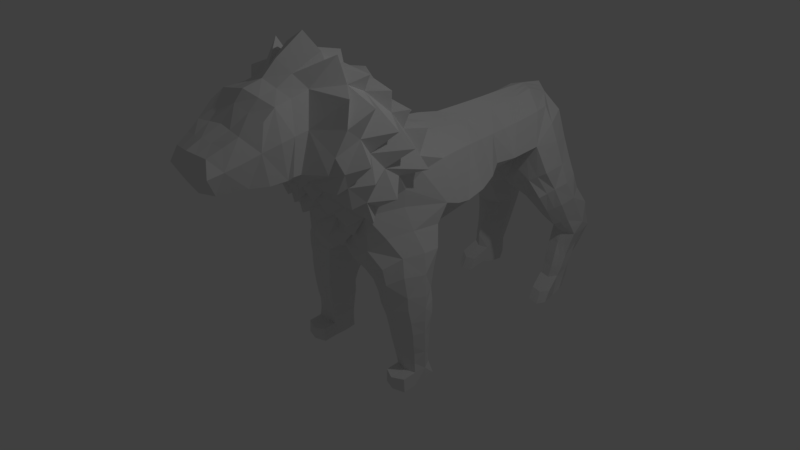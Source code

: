 # Source: lion.blend  (saved by Blender 2.79.0; exported with 4.5.12 LTS)
import bpy
from mathutils import Matrix  # noqa: F401  (used for matrix-valued properties, if any)

bpy.ops.wm.read_factory_settings(use_empty=True)
scene = bpy.context.scene
scene.name = 'Scene'

# ---- collections
col_collection_1 = bpy.data.collections.new('Collection 1'); scene.collection.children.link(col_collection_1)

# ---- materials (node trees are filled in below, after node groups)
mat_x = bpy.data.materials.new('マテリアル')
mat_x.alpha_threshold = 0.0
mat_x.use_transparent_shadow = False
mat_x.roughness = 0.5

# ---- material node trees

# ---- world
world_world = bpy.data.worlds.new('World'); scene.world = world_world
world_world.color = (0.05088, 0.05088, 0.05088)
world_world.use_sun_shadow = False
world_world.sun_shadow_jitter_overblur = 0.0
world_world.cycles.sampling_method = 'MANUAL'

# ---- cameras
cam_camera = bpy.data.cameras.new('Camera')
cam_camera.clip_end = 100.0
cam_camera.lens = 35.0
cam_camera.sensor_width = 32.0
cam_camera.sensor_height = 18.0
cam_camera.ortho_scale = 7.314
cam_camera.dof.focus_distance = 0.0
cam_camera.dof.aperture_fstop = 128.0

# ---- lights
light_lamp = bpy.data.lights.new('Lamp', 'POINT')
light_lamp.transmission_factor = 0.0
light_lamp.cutoff_distance = 30.0
light_lamp.energy = 100.0
light_lamp.shadow_buffer_clip_start = 1.001
light_lamp.shadow_soft_size = 0.1
light_lamp.shadow_maximum_resolution = 0.006
light_lamp.use_absolute_resolution = True

# ---- meshes
me_001 = bpy.data.meshes.new('立方体.001')
me_001.from_pydata([(0.7951, 0.07719, -1.491), (0.0, 0.4078, 1.753), (0.0, -0.733, 0.6961), (0.4078, 0.5689, 0.5062), (0.0, -1.013, 1.074), (0.7047, 0.5907, 1.368), (0.0, -2.427, 1.868), (0.2754, 0.7475, 0.3317), (0.7364, -0.06429, 1.166), (0.0, 0.1546, 1.901), (0.6969, 3.366, -1.163), (0.8449, 3.164, -1.075), (0.7245, 2.963, -1.03), (0.4938, 3.179, -1.1), (0.7168, 3.561, -0.7322), (0.8677, 3.309, -0.6895), (0.7144, 3.085, -0.6706), (0.4697, 3.321, -0.7033), (0.3729, 5.96e-08, -0.1157), (0.7276, -0.3729, -0.01676), (0.9911, 0.04154, 0.08215), (0.727, 0.3677, -0.01622), (0.4834, 0.002979, -0.4148), (0.7633, -0.2879, -0.4006), (1.031, 0.007994, -0.3698), (0.7624, 0.2879, -0.3896), (0.0, -1.474, 1.643), (0.0, -1.45, 2.632), (0.5105, -1.435, 2.112), (0.5196, 3.36, 0.5535), (0.766, 2.955, 0.6334), (0.4749, 2.593, 0.4066), (0.1541, 3.059, 0.2838), (0.0, 3.549, 1.179), (0.5506, 2.929, 1.193), (0.2258, 2.592, 0.7192), (0.1706, 1.49e-08, 0.1697), (0.5065, -0.4666, 0.4027), (0.8189, -6.27e-05, 0.6302), (0.5245, 0.4279, 0.407), (0.0, 2.937, 1.659), (0.4344, 2.736, 1.389), (0.0, 2.333, 1.657), (0.4196, 2.315, 1.323), (0.2279, 2.368, 0.6976), (0.5908, 0.01651, -0.7316), (0.7788, -0.2139, -0.7432), (1.018, 0.01569, -0.7198), (0.7804, 0.2516, -0.7139), (0.6079, 0.0504, -1.04), (0.7834, -0.1547, -1.056), (0.9953, 0.04476, -1.036), (0.7864, 0.2514, -1.022), (0.6081, 0.06681, -1.309), (0.7929, -0.1188, -1.322), (0.9787, 0.06641, -1.303), (0.7917, 0.2515, -1.29), (0.0, -1.26, 1.457), (0.7961, -1.142, 1.874), (0.6979, 3.573, -0.2556), (0.9545, 3.318, -0.3149), (0.7091, 3.048, -0.4142), (0.4177, 3.318, -0.3413), (0.675, 3.418, 0.1676), (0.9175, 3.09, 0.1289), (0.6831, 2.796, -0.06812), (0.3348, 3.144, -0.02796), (0.0, -1.746, 1.595), (0.0, -1.813, 2.443), (0.4682, -1.834, 2.02), (0.0, -2.151, 1.592), (0.0, -2.239, 2.167), (0.3876, -2.244, 1.901), (0.0, 1.794, 1.644), (0.428, 1.82, 1.287), (0.2424, 1.864, 0.6371), (0.0, 1.205, 1.641), (0.5642, 1.238, 1.339), (0.3645, 1.279, 0.4198), (0.872, 0.7159, 0.7877), (0.6977, 2.939, -1.204), (0.7612, 0.1837, 1.334), (0.6171, 0.9328, 1.349), (0.3259, 0.4202, 1.668), (0.0, 0.8592, 1.706), (0.8274, 3.125, -1.235), (0.0, -0.8915, 0.9115), (0.7056, 3.302, -1.348), (0.5051, 3.112, -1.285), (0.3998, 0.8985, 0.3426), (0.4329, 0.676, 0.4547), (0.0, -2.337, 1.582), (0.8045, 0.09029, 1.564), (0.0, 0.7316, 0.1135), (0.0, -2.426, 2.081), (0.3513, -2.429, 1.859), (0.7256, -0.06481, 0.9348), (0.3875, 0.4635, 0.5546), (0.0, 0.0002359, 0.3057), (0.3026, -0.4998, 0.6061), (0.0, -0.4174, 0.3393), (0.5674, -0.542, 0.9112), (0.7942, 0.2516, -1.476), (0.9701, 0.07773, -1.487), (0.796, -0.09722, -1.506), (0.6204, 0.07701, -1.494), (0.4977, -0.7936, 1.1), (0.0, -1.092, 1.236), (0.5393, 3.349, -1.153), (0.6941, 3.438, -0.983), (0.7878, 3.276, -1.1), (0.8576, 3.232, -0.9075), (0.841, 3.052, -1.022), (0.7197, 3.023, -0.8381), (0.5428, 3.021, -1.038), (0.4826, 3.245, -0.9157), (0.5131, 3.516, -0.7157), (0.7092, 3.65, -0.468), (0.8432, 3.468, -0.6833), (0.9271, 3.402, -0.4686), (0.888, 3.134, -0.6682), (0.7148, 3.143, -0.5031), (0.5286, 3.141, -0.6883), (0.4568, 3.398, -0.491), (0.3729, 0.3724, -0.1157), (0.4252, 8.402e-07, -0.2646), (0.426, -0.3073, -0.07488), (0.3205, 2.98e-08, 0.03319), (0.7477, -0.3239, -0.2342), (0.8959, -0.2292, 0.0957), (0.6976, -0.402, 0.2), (1.025, 0.02085, -0.2005), (0.9364, 0.2347, 0.104), (0.9437, 0.07026, 0.3516), (0.7477, 0.3239, -0.2342), (0.7047, 0.3777, 0.206), (0.4754, 0.2878, -0.412), (0.563, 0.004436, -0.5615), (0.5087, -0.2566, -0.4058), (0.7783, -0.2509, -0.567), (0.9393, -0.1977, -0.3613), (1.028, 0.0007306, -0.5415), (0.9517, 0.2021, -0.3539), (0.7772, 0.2518, -0.5451), (0.4868, -1.469, 1.654), (0.0, -1.52, 1.609), (0.0, -1.429, 1.677), (0.0, -1.697, 2.575), (0.42, -1.394, 2.495), (0.0, -1.259, 2.809), (0.5138, -1.61, 2.085), (0.5086, -1.254, 2.14), (0.1924, 3.451, 0.3701), (0.3765, 3.367, 0.723), (0.6949, 3.204, 0.6583), (0.6703, 3.37, 0.3846), (0.6553, 2.929, 0.9554), (0.7402, 2.639, 0.5755), (0.86, 2.971, 0.371), (0.2829, 2.572, 0.5318), (0.1224, 2.653, 0.2042), (0.6532, 2.636, 0.1726), (0.0, 3.068, 0.432), (0.291, 3.05, 0.1357), (0.0, 3.408, 0.6238), (0.0, 3.28, 1.609), (0.4173, 3.249, 1.291), (0.4136, 2.937, 1.408), (0.5909, 2.57, 0.9497), (0.0, 2.611, 0.4899), (0.1706, 0.4337, 0.1659), (0.175, -0.4207, 0.1791), (0.7084, -0.3404, 0.5944), (0.8498, 0.3812, 0.6097), (0.0, 2.612, 1.663), (0.1643, 2.861, 1.62), (0.4265, 2.534, 1.351), (0.0, 2.069, 1.649), (0.1702, 2.303, 1.556), (0.3997, 2.096, 1.288), (0.5818, 2.35, 0.927), (0.2301, 2.144, 0.6761), (0.0, 2.386, 0.4683), (0.5645, 0.2338, -0.7205), (0.6087, 0.03666, -0.9003), (0.5787, -0.1881, -0.7429), (0.7788, -0.1746, -0.9185), (0.9639, -0.1437, -0.7237), (1.006, 0.0315, -0.8977), (0.9457, 0.1797, -0.705), (0.7837, 0.2513, -0.8828), (0.5931, 0.2364, -1.025), (0.5949, 0.05517, -1.182), (0.6166, -0.1395, -1.054), (0.7888, -0.1387, -1.195), (0.9393, -0.09195, -1.038), (0.9862, 0.05651, -1.175), (0.9236, 0.181, -1.013), (0.7892, 0.2515, -1.161), (0.6234, 0.233, -1.29), (0.64, -0.09312, -1.311), (0.9563, -0.09397, -1.31), (0.9117, 0.1871, -1.275), (0.4157, -1.199, 1.512), (0.4327, 3.569, -0.2604), (0.6781, 3.478, -0.04453), (0.8834, 3.493, -0.2627), (0.9399, 3.233, -0.1597), (0.9121, 3.106, -0.356), (0.7041, 2.954, -0.3253), (0.4843, 3.09, -0.3641), (0.3786, 3.238, -0.1916), (0.3575, 3.46, 0.1048), (0.8283, 3.272, 0.2081), (0.8629, 2.89, 0.05346), (0.4036, 2.862, -0.08945), (0.4383, -1.741, 1.615), (0.0, -1.971, 1.586), (0.0, -1.991, 2.26), (0.4874, -1.798, 2.356), (0.4238, -2.056, 1.948), (0.3284, -2.133, 1.629), (0.3229, -2.203, 2.134), (0.0, 1.502, 1.642), (0.1943, 1.801, 1.511), (0.4737, 1.546, 1.299), (0.533, 1.818, 0.9047), (0.2829, 1.597, 0.5616), (0.0, 1.882, 0.3953), (0.262, 1.208, 1.524), (0.7953, 1.25, 0.7854), (0.0, 1.317, 0.1086), (0.857, 0.5286, 0.847), (0.2883, -2.308, 1.63), (0.2745, -2.371, 2.051), (0.2947, 0.8597, 1.564), (0.8342, 0.9427, 0.7426), (0.0, 0.8936, 0.0963), (0.4513, -1.515, 1.617), (0.4683, -1.637, 2.468), (0.4869, -1.366, 1.656), (0.419, -1.159, 2.546), (0.5051, 3.308, -1.354), (0.794, 3.238, -1.245), (0.8133, 3.008, -1.164), (0.5406, 2.964, -1.191), (0.4963, 3.601, -0.4675), (0.8783, 3.569, -0.4625), (0.9309, 3.167, -0.4785), (0.5361, 3.191, -0.4683), (0.3152, 3.424, 0.2587), (0.8137, 3.185, 0.4345), (0.7967, 2.786, 0.3084), (0.3378, 2.729, 0.08483), (0.3922, -1.003, 1.315), (0.6255, 0.2444, -1.476), (0.6312, -0.0888, -1.503), (0.9676, -0.09334, -1.501), (0.9532, 0.2354, -1.466), (0.5259, 0.2513, -0.5593), (0.5625, -0.2212, -0.5678), (0.9614, -0.1703, -0.5413), (0.967, 0.1876, -0.5249), (0.3205, 0.4208, 0.03319), (0.3544, -0.3736, 0.0652), (0.8433, -0.2033, 0.3322), (0.9502, 0.2836, 0.3491), (0.171, 3.202, 1.512), (0.1714, 2.066, 1.533), (0.5786, 2.125, 0.907), (0.0, 2.162, 0.4467), (0.5284, 3.421, -0.9747), (0.781, 3.348, -0.9371), (0.859, 3.096, -0.8513), (0.5312, 3.076, -0.8507), (0.4252, 0.3239, -0.2646), (0.4735, -0.2732, -0.2346), (0.9291, -0.2039, -0.18), (0.9227, 0.204, -0.1751), (0.0, 3.48, 0.4758), (0.5762, 3.221, 0.9123), (0.0, 2.641, 0.2701), (0.1746, 2.554, 1.574), (0.5731, 0.2413, -0.886), (0.5983, -0.1626, -0.9172), (0.9514, -0.1196, -0.9028), (0.9318, 0.1776, -0.875), (0.6109, 0.2327, -1.164), (0.6313, -0.1136, -1.19), (0.9408, -0.08689, -1.178), (0.914, 0.1822, -1.153), (0.39, 3.503, -0.04456), (0.8925, 3.426, -0.05042), (0.8831, 3.049, -0.2342), (0.4536, 3.006, -0.27), (0.3712, -1.961, 1.631), (0.3775, -2.033, 2.229), (0.2262, 1.519, 1.503), (0.684, 1.561, 0.8403), (0.0, 1.621, 0.2773), (0.0, 0.4771, 0.2104), (0.7944, -0.03813, 2.152), (0.8089, 0.2244, 1.876), (0.5401, -0.858, 2.88), (0.8259, -0.4629, 1.572), (0.7721, -0.6292, 1.781), (0.8088, -0.7234, 1.228), (0.8186, -0.2431, 1.417), (0.0, 0.3088, 2.064), (0.0, -0.8274, 2.857), (0.6767, -0.6127, 2.462), (0.8157, -0.8035, 2.003), (0.8671, -1.023, 2.174), (0.7879, -1.01, 1.641), (0.7398, -0.9331, 1.444), (0.7714, -1.22, 1.686), (0.6949, -0.8654, 2.592), (0.6761, -0.4718, 1.04), (0.9542, -0.7026, 2.359), (0.7307, -0.09348, 1.923), (0.3262, -1.098, 1.2), (0.0, -0.2737, 2.155), (0.163, 0.414, 1.711), (0.2837, -0.7167, 0.9113), (0.8753, -0.9895, 2.504), (0.7278, -0.2737, 2.155), (0.3528, -1.294, 1.428), (0.0, 0.1897, 2.215), (0.0, -0.003071, 2.475), (0.0, -0.09348, 1.923), (0.0, -0.3684, 2.746), (0.7646, -0.2943, 2.419), (0.2489, -0.9032, 1.087), (0.7614, -0.605, 2.662), (0.0, -0.6185, 2.462), (0.1757, -2.428, 1.863), (0.7423, 3.321, -1.132), (0.7827, 3.008, -1.026), (0.78, 3.514, -0.7078), (0.8012, 3.109, -0.6694), (0.2434, -1.472, 1.648), (0.21, -1.422, 2.563), (0.6072, 3.282, 0.6059), (0.6075, 2.616, 0.491), (0.2086, 3.399, 1.235), (0.08216, 2.899, 1.64), (0.08511, 2.318, 1.606), (0.4369, 2.571, 0.7408), (0.2078, -1.23, 1.484), (0.7907, 3.533, -0.2591), (0.8106, 3.077, -0.3851), (0.7517, 3.345, 0.1879), (0.773, 2.843, -0.007327), (0.2192, -1.743, 1.605), (0.2437, -1.806, 2.399), (0.1642, -2.142, 1.611), (0.1614, -2.221, 2.151), (0.09714, 1.798, 1.578), (0.131, 1.207, 1.582), (0.7555, 2.973, -1.184), (0.1474, 0.8595, 1.635), (0.7498, 3.27, -1.297), (0.1513, -0.6164, 0.6511), (0.1442, -2.323, 1.606), (0.1373, -2.399, 2.066), (0.1961, -1.048, 1.276), (0.7376, 3.393, -0.9601), (0.7893, 3.06, -0.8447), (0.7937, 3.61, -0.4653), (0.8228, 3.155, -0.4908), (0.2257, -1.517, 1.613), (0.2435, -1.397, 1.666), (0.2342, -1.667, 2.521), (0.2095, -1.209, 2.677), (0.4763, 3.294, 0.8177), (0.742, 3.277, 0.4095), (0.7249, 2.711, 0.2405), (0.08551, 3.241, 1.56), (0.08728, 2.583, 1.618), (0.08569, 2.067, 1.591), (0.7853, 3.452, -0.04748), (0.7936, 3.001, -0.2798), (0.1856, -1.966, 1.608), (0.1887, -2.012, 2.245), (0.1131, 1.51, 1.573), (0.4022, 0.1225, 1.774), (0.3475, -0.8464, 2.724), (0.3972, -0.00527, 2.19), (0.4044, 0.08744, 1.94), (0.3639, -0.2737, 2.155), (0.3807, -0.6467, 2.724), (0.3384, -0.6156, 2.462), (0.3823, -0.2247, 2.464), (0.3654, -0.09348, 1.923), (0.0, -0.8923, 3.049), (0.2996, -0.8819, 2.873), (0.9677, -0.3784, 2.02), (0.3763, -0.9388, 1.008), (0.4478, -0.7208, 0.7923), (1.032, -0.1921, 1.791), (0.9537, 0.108, 1.434), (0.9437, -0.7655, 1.704), (0.9132, -0.6835, 1.468), (0.9296, -0.3708, 1.197), (0.3766, -0.5712, 0.6039), (0.7169, -0.8636, 1.155), (0.6798, -1.045, 1.377), (0.7947, -0.6113, 0.9297), (0.1508, -0.7845, 0.5706), (0.1272, -0.5438, 0.368), (0.1366, -0.9153, 0.8413), (0.1143, -1.043, 1.025), (0.09854, -1.138, 1.166), (0.09292, -1.27, 1.403), (0.5834, 0.4058, 1.698), (0.9544, -0.2868, -1.325), (0.7941, -0.3353, -1.521), (0.791, -0.3568, -1.337), (0.1699, 0.5815, 1.848), (0.6294, -0.2816, -1.518), (0.9658, -0.2862, -1.516), (0.6381, -0.2859, -1.326), (0.7246, 3.054, -1.467), (0.7107, 3.252, -1.473), (0.7786, 3.053, -1.439), (0.8325, 3.052, -1.412), (0.7028, 2.864, -1.525), (0.5102, 3.053, -1.463), (0.7606, 2.892, -1.497), (0.5457, 2.885, -1.413), (0.7991, 3.163, -1.391), (0.8184, 2.92, -1.468), (0.5102, 3.26, -1.477), (0.7549, 3.208, -1.432), (0.7476, 2.702, -1.348), (0.7527, 2.627, -1.523), (0.5955, 2.648, -1.503), (0.5904, 2.727, -1.335), (0.8054, 2.736, -1.328), (0.8632, 2.771, -1.308), (0.8105, 2.655, -1.494), (0.8683, 2.683, -1.466)], [], [(0, 102, 258, 103), (0, 103, 257, 104), (0, 104, 256, 105), (0, 105, 255, 102), (322, 83, 235, 360), (83, 322, 414), (100, 99, 409), (101, 323, 404), (3, 90, 236, 79), (3, 79, 232, 97), (3, 97, 300), (3, 300, 90), (365, 332, 397), (323, 101, 398), (5, 79, 236, 82), (5, 82, 235, 83), (5, 83, 92, 81), (5, 81, 232, 79), (335, 95, 234, 364), (335, 363, 233, 95), (243, 85, 425, 430), (87, 361, 433, 423), (359, 80, 434, 438), (361, 243, 430, 433), (7, 90, 300, 93), (7, 93, 237, 89), (7, 89, 236, 90), (8, 101, 96), (8, 96, 232, 81), (8, 81, 92), (151, 312, 324), (106, 306, 405), (101, 8, 307, 317), (8, 92, 307), (151, 240, 315), (10, 108, 271, 109), (336, 366, 272, 110), (336, 110, 243, 361), (10, 87, 242, 108), (11, 110, 272, 111), (11, 111, 273, 112), (11, 112, 244, 85), (11, 85, 243, 110), (337, 112, 273, 367), (12, 113, 274, 114), (12, 114, 245, 80), (337, 359, 244, 112), (13, 114, 274, 115), (13, 115, 271, 108), (13, 108, 242, 88), (13, 88, 245, 114), (14, 116, 246, 117), (338, 368, 247, 118), (338, 118, 272, 366), (14, 109, 271, 116), (15, 118, 247, 119), (15, 119, 248, 120), (15, 120, 273, 111), (15, 111, 272, 118), (339, 120, 248, 369), (16, 121, 249, 122), (16, 122, 274, 113), (339, 367, 273, 120), (17, 122, 249, 123), (17, 123, 246, 116), (17, 116, 271, 115), (17, 115, 274, 122), (18, 124, 275, 125), (18, 125, 276, 126), (18, 126, 264, 127), (18, 127, 263, 124), (19, 126, 276, 128), (19, 128, 277, 129), (19, 129, 265, 130), (19, 130, 264, 126), (20, 129, 277, 131), (20, 131, 278, 132), (20, 132, 266, 133), (20, 133, 265, 129), (21, 132, 278, 134), (21, 134, 275, 124), (21, 124, 263, 135), (21, 135, 266, 132), (22, 136, 259, 137), (22, 137, 260, 138), (22, 138, 276, 125), (22, 125, 275, 136), (23, 138, 260, 139), (23, 139, 261, 140), (23, 140, 277, 128), (23, 128, 276, 138), (24, 140, 261, 141), (24, 141, 262, 142), (24, 142, 278, 131), (24, 131, 277, 140), (25, 142, 262, 143), (25, 143, 259, 136), (25, 136, 275, 134), (25, 134, 278, 142), (340, 144, 238, 370), (340, 371, 240, 144), (341, 372, 239, 148), (341, 148, 241, 373), (28, 148, 239, 150), (28, 150, 238, 144), (28, 144, 240, 151), (28, 151, 241, 148), (29, 152, 279, 153), (342, 374, 280, 154), (342, 154, 251, 375), (29, 155, 250, 152), (30, 154, 280, 156), (30, 156, 168, 157), (30, 157, 252, 158), (30, 158, 251, 154), (343, 157, 168, 347), (31, 159, 281, 160), (31, 160, 253, 161), (343, 376, 252, 157), (32, 160, 281, 162), (32, 162, 279, 152), (32, 152, 250, 163), (32, 163, 253, 160), (344, 377, 267, 166), (344, 166, 280, 374), (33, 153, 279, 164), (34, 166, 267, 167), (34, 167, 168), (34, 168, 156), (34, 156, 280, 166), (35, 169, 281, 159), (35, 159, 347, 168), (36, 170, 263, 127), (36, 127, 264, 171), (36, 171, 100, 98), (36, 98, 300, 170), (37, 171, 264, 130), (37, 130, 265, 172), (37, 172, 101, 99), (37, 99, 100, 171), (38, 172, 265, 133), (38, 133, 266, 173), (38, 173, 232, 96), (38, 96, 101, 172), (39, 173, 266, 135), (39, 135, 263, 170), (39, 170, 300, 97), (39, 97, 232, 173), (345, 378, 282, 175), (345, 175, 267, 377), (41, 175, 282, 176), (41, 176, 168), (41, 168, 167), (41, 167, 267, 175), (346, 379, 268, 178), (346, 178, 282, 378), (43, 178, 268, 179), (43, 179, 269, 180), (43, 180, 168, 176), (43, 176, 282, 178), (44, 180, 269, 181), (44, 181, 270, 182), (44, 182, 169, 35), (44, 35, 168, 180), (45, 183, 283, 184), (45, 184, 284, 185), (45, 185, 260, 137), (45, 137, 259, 183), (46, 185, 284, 186), (46, 186, 285, 187), (46, 187, 261, 139), (46, 139, 260, 185), (47, 187, 285, 188), (47, 188, 286, 189), (47, 189, 262, 141), (47, 141, 261, 187), (48, 189, 286, 190), (48, 190, 283, 183), (48, 183, 259, 143), (48, 143, 262, 189), (49, 191, 287, 192), (49, 192, 288, 193), (49, 193, 284, 184), (49, 184, 283, 191), (50, 193, 288, 194), (50, 194, 289, 195), (50, 195, 285, 186), (50, 186, 284, 193), (51, 195, 289, 196), (51, 196, 290, 197), (51, 197, 286, 188), (51, 188, 285, 195), (52, 197, 290, 198), (52, 198, 287, 191), (52, 191, 283, 190), (52, 190, 286, 197), (53, 199, 255, 105), (53, 105, 256, 200), (53, 200, 288, 192), (53, 192, 287, 199), (200, 256, 419, 421), (257, 201, 415, 420), (54, 201, 289, 194), (54, 194, 288, 200), (55, 201, 257, 103), (55, 103, 258, 202), (55, 202, 290, 196), (55, 196, 289, 201), (56, 202, 258, 102), (56, 102, 255, 199), (56, 199, 287, 198), (56, 198, 290, 202), (348, 203, 326), (203, 348, 320), (386, 373, 303), (314, 313, 406), (58, 151, 315), (58, 313, 311), (306, 106, 407), (59, 204, 291, 205), (349, 380, 292, 206), (349, 206, 247, 368), (59, 117, 246, 204), (60, 206, 292, 207), (60, 207, 293, 208), (60, 208, 248, 119), (60, 119, 247, 206), (350, 208, 293, 381), (61, 209, 294, 210), (61, 210, 249, 121), (350, 369, 248, 208), (62, 210, 294, 211), (62, 211, 291, 204), (62, 204, 246, 123), (62, 123, 249, 210), (63, 212, 250, 155), (351, 375, 251, 213), (351, 213, 292, 380), (63, 205, 291, 212), (64, 213, 251, 158), (64, 158, 252, 214), (64, 214, 293, 207), (64, 207, 292, 213), (352, 214, 252, 376), (65, 161, 253, 215), (65, 215, 294, 209), (352, 381, 293, 214), (66, 215, 253, 163), (66, 163, 250, 212), (66, 212, 291, 211), (66, 211, 294, 215), (353, 216, 295, 382), (353, 370, 238, 216), (354, 383, 296, 219), (354, 219, 239, 372), (69, 219, 296, 220), (69, 220, 295, 216), (69, 216, 238, 150), (69, 150, 239, 219), (355, 221, 233, 363), (355, 382, 295, 221), (356, 364, 234, 222), (356, 222, 296, 383), (72, 222, 234, 95), (72, 95, 233, 221), (72, 221, 295, 220), (72, 220, 296, 222), (357, 384, 297, 224), (357, 224, 268, 379), (74, 224, 297, 225), (74, 225, 298, 226), (74, 226, 269, 179), (74, 179, 268, 224), (75, 226, 298, 227), (75, 227, 299, 228), (75, 228, 270, 181), (75, 181, 269, 226), (358, 360, 235, 229), (358, 229, 297, 384), (77, 229, 235, 82), (77, 82, 236, 230), (77, 230, 298, 225), (77, 225, 297, 229), (78, 230, 236, 89), (78, 89, 237, 231), (78, 231, 299, 227), (78, 227, 298, 230), (203, 58, 315), (305, 304, 399), (304, 305, 402), (307, 304, 403), (304, 307, 400), (240, 203, 315), (312, 311, 318), (310, 316, 318), (311, 313, 401), (311, 305, 396), (151, 58, 312), (58, 311, 312), (313, 58, 203), (325, 319, 301), (385, 9, 308, 388), (310, 325, 331), (316, 310, 333), (312, 316, 324), (241, 151, 324), (308, 329, 393, 388), (390, 333, 310, 391), (391, 310, 331, 392), (386, 316, 333, 390), (319, 92, 302), (389, 392, 331, 325), (389, 325, 301, 387), (393, 387, 301, 319), (388, 393, 319, 302), (329, 327, 387, 393), (321, 389, 387, 327), (321, 328, 392, 389), (309, 386, 390, 330), (334, 391, 392, 328), (330, 390, 391, 334), (316, 241, 324), (92, 385, 388, 302), (76, 358, 384, 223), (76, 84, 360, 358), (73, 357, 379, 177), (73, 223, 384, 357), (71, 356, 383, 218), (71, 94, 364, 356), (70, 217, 382, 355), (70, 355, 363, 91), (68, 354, 372, 147), (68, 218, 383, 354), (67, 145, 370, 353), (67, 353, 382, 217), (65, 209, 381, 352), (65, 352, 376, 161), (63, 351, 380, 205), (63, 155, 375, 351), (61, 121, 369, 350), (61, 350, 381, 209), (59, 349, 368, 117), (59, 205, 380, 349), (373, 386, 395), (348, 57, 412), (57, 348, 413), (42, 346, 378, 174), (42, 177, 379, 346), (40, 345, 377, 165), (40, 174, 378, 345), (33, 344, 374, 153), (33, 165, 377, 344), (31, 161, 376, 343), (31, 343, 347, 159), (29, 342, 375, 155), (29, 153, 374, 342), (27, 341, 373, 149), (27, 147, 372, 341), (26, 146, 371, 340), (26, 340, 370, 145), (16, 113, 367, 339), (16, 339, 369, 121), (14, 338, 366, 109), (14, 117, 368, 338), (12, 80, 359, 337), (12, 337, 367, 113), (10, 336, 361, 87), (10, 109, 366, 336), (316, 312, 318), (245, 88, 427, 429), (242, 87, 423, 432), (6, 91, 363, 335), (6, 335, 364, 94), (86, 323, 410), (332, 365, 411), (323, 86, 408), (322, 1, 418), (1, 322, 360, 84), (240, 371, 326), (386, 309, 394, 395), (149, 373, 395, 394), (311, 310, 318), (203, 240, 326), (241, 316, 303), (316, 386, 303), (373, 241, 303), (371, 348, 326), (325, 310, 396), (310, 311, 396), (305, 325, 396), (254, 203, 320), (348, 365, 320), (319, 325, 399), (304, 319, 399), (325, 305, 399), (319, 304, 400), (307, 92, 400), (92, 319, 400), (313, 314, 401), (305, 311, 401), (314, 305, 401), (314, 306, 402), (305, 314, 402), (306, 304, 402), (317, 307, 403), (304, 306, 403), (306, 317, 403), (365, 254, 320), (106, 254, 397), (332, 106, 397), (254, 365, 397), (106, 332, 398), (101, 106, 398), (332, 323, 398), (57, 413, 146), (323, 362, 404), (99, 101, 404), (362, 99, 404), (411, 107, 4), (254, 106, 405), (306, 314, 405), (314, 254, 405), (2, 408, 86), (313, 203, 406), (203, 254, 406), (254, 314, 406), (410, 4, 86), (101, 317, 407), (106, 101, 407), (317, 306, 407), (2, 362, 408), (362, 323, 408), (412, 57, 107), (362, 2, 409), (99, 362, 409), (332, 4, 410), (323, 332, 410), (4, 332, 411), (365, 107, 411), (365, 348, 412), (107, 365, 412), (371, 146, 413), (348, 371, 413), (409, 2, 100), (417, 416, 420, 415), (92, 83, 414), (385, 92, 414), (322, 385, 414), (104, 257, 420, 416), (9, 385, 418), (385, 322, 418), (417, 421, 419, 416), (54, 200, 421, 417), (256, 104, 416, 419), (201, 54, 417, 415), (422, 427, 432, 423), (424, 433, 430, 425), (424, 425, 431, 428), (422, 426, 429, 427), (422, 424, 428, 426), (422, 423, 433, 424), (88, 242, 432, 427), (245, 429, 436, 437), (85, 244, 431, 425), (431, 244, 439, 441), (438, 434, 435, 440), (434, 437, 436, 435), (439, 438, 440, 441), (426, 428, 440, 435), (428, 431, 441, 440), (80, 245, 437, 434), (244, 359, 438, 439), (429, 426, 435, 436), (418, 1, 9)])
_uv = me_001.uv_layers.new(name='UVマップ')
_uv.uv.foreach_set('vector', [0.6842, 0.1979, 0.6842, 0.1979, 0.6842, 0.198, 0.6842, 0.198, 0.6842, 0.1979, 0.6842, 0.198, 0.6842, 0.198, 0.6842, 0.1979, 0.6842, 0.1979, 0.6842, 0.1979, 0.6842, 0.1979, 0.6842, 0.1979, 0.6842, 0.1979, 0.6842, 0.1979, 0.6842, 0.1979, 0.6842, 0.1979, 0.7895, 0.4047, 0.7626, 0.393, 0.8019, 0.3388, 0.8152, 0.3498, 0.7626, 0.393, 0.7895, 0.4047, 0.7316, 0.3934, 0.6534, 0.1646, 0.6304, 0.1909, 0.6392, 0.1709, 0.6116, 0.229, 0.5935, 0.1911, 0.623, 0.1937, 0.732, 0.2045, 0.7411, 0.2029, 0.7643, 0.2407, 0.745, 0.2476, 0.732, 0.2045, 0.745, 0.2476, 0.7268, 0.2532, 0.7241, 0.2058, 0.732, 0.2045, 0.7241, 0.2058, 0.7188, 0.17, 0.732, 0.2045, 0.7188, 0.17, 0.7411, 0.2029, 0.5233, 0.1633, 0.5603, 0.1806, 0.5546, 0.1958, 0.5935, 0.1911, 0.6116, 0.229, 0.5921, 0.2073, 0.7406, 0.3167, 0.745, 0.2476, 0.7643, 0.2407, 0.7819, 0.3005, 0.7406, 0.3167, 0.7819, 0.3005, 0.8019, 0.3388, 0.7626, 0.393, 0.7406, 0.3167, 0.7626, 0.393, 0.6632, 0.355, 0.6828, 0.3176, 0.7406, 0.3167, 0.6828, 0.3176, 0.7268, 0.2532, 0.745, 0.2476, 0.07696, 0.1015, 0.1067, 0.1228, 0.08037, 0.1549, 0.04408, 0.1468, 0.07696, 0.1015, 0.1275, 0.05254, 0.1395, 0.08636, 0.1067, 0.1228, 0.9386, 0.1639, 0.9386, 0.1639, 0.9386, 0.1639, 0.9386, 0.1639, 0.9386, 0.1639, 0.9386, 0.1639, 0.9386, 0.1639, 0.9386, 0.1639, 0.9386, 0.1639, 0.9386, 0.1639, 0.9386, 0.1639, 0.9386, 0.1639, 0.9386, 0.1639, 0.9386, 0.1639, 0.9386, 0.1639, 0.9386, 0.1639, 0.7437, 0.1877, 0.7411, 0.2029, 0.7188, 0.17, 0.7383, 0.1614, 0.7437, 0.1877, 0.7383, 0.1614, 0.7508, 0.1584, 0.7572, 0.1939, 0.7437, 0.1877, 0.7572, 0.1939, 0.7643, 0.2407, 0.7411, 0.2029, 0.6562, 0.2907, 0.6116, 0.229, 0.6624, 0.264, 0.6562, 0.2907, 0.6624, 0.264, 0.7268, 0.2532, 0.6828, 0.3176, 0.6562, 0.2907, 0.6828, 0.3176, 0.6632, 0.355, 0.3174, 0.3422, 0.4044, 0.392, 0.3689, 0.435, 0.5672, 0.2188, 0.5691, 0.2684, 0.5546, 0.2471, 0.6116, 0.229, 0.6562, 0.2907, 0.6256, 0.3201, 0.6154, 0.2571, 0.6562, 0.2907, 0.6632, 0.355, 0.6256, 0.3201, 0.3174, 0.3422, 0.3788, 0.2078, 0.4098, 0.2779, 0.9386, 0.1639, 0.9386, 0.1639, 0.9387, 0.1638, 0.9387, 0.1639, 0.9386, 0.1639, 0.9387, 0.164, 0.9387, 0.164, 0.9386, 0.1639, 0.9386, 0.1639, 0.9386, 0.1639, 0.9386, 0.1639, 0.9386, 0.1639, 0.9386, 0.1639, 0.9386, 0.1639, 0.9386, 0.1639, 0.9386, 0.1639, 0.9386, 0.1639, 0.9386, 0.1639, 0.9387, 0.164, 0.9386, 0.164, 0.9386, 0.1639, 0.9386, 0.164, 0.9385, 0.164, 0.9386, 0.1639, 0.9386, 0.1639, 0.9386, 0.1639, 0.9386, 0.1639, 0.9386, 0.1639, 0.9386, 0.1639, 0.9386, 0.1639, 0.9386, 0.1639, 0.9386, 0.1639, 0.9386, 0.1639, 0.9386, 0.1639, 0.9385, 0.164, 0.9385, 0.1639, 0.9386, 0.1639, 0.9385, 0.1639, 0.9385, 0.1638, 0.9386, 0.1639, 0.9386, 0.1639, 0.9386, 0.1639, 0.9386, 0.1639, 0.9386, 0.1639, 0.9386, 0.1639, 0.9386, 0.1639, 0.9386, 0.1639, 0.9386, 0.1639, 0.9386, 0.1639, 0.9386, 0.1639, 0.9385, 0.1638, 0.9386, 0.1638, 0.9386, 0.1639, 0.9386, 0.1638, 0.9387, 0.1638, 0.9386, 0.1639, 0.9386, 0.1639, 0.9386, 0.1639, 0.9386, 0.1639, 0.9386, 0.1639, 0.9386, 0.1639, 0.9386, 0.1639, 0.9386, 0.1639, 0.9386, 0.1639, 0.9389, 0.164, 0.9389, 0.1637, 0.9394, 0.1636, 0.9393, 0.1641, 0.9389, 0.1641, 0.9393, 0.1643, 0.9391, 0.1644, 0.9388, 0.1642, 0.9389, 0.1641, 0.9388, 0.1642, 0.9387, 0.164, 0.9387, 0.164, 0.9389, 0.164, 0.9387, 0.1639, 0.9387, 0.1638, 0.9389, 0.1637, 0.9386, 0.1642, 0.9388, 0.1642, 0.9391, 0.1644, 0.9388, 0.1646, 0.9386, 0.1642, 0.9388, 0.1646, 0.9381, 0.1645, 0.9384, 0.1641, 0.9386, 0.1642, 0.9384, 0.1641, 0.9385, 0.164, 0.9386, 0.164, 0.9386, 0.1642, 0.9386, 0.164, 0.9387, 0.164, 0.9388, 0.1642, 0.9383, 0.164, 0.9384, 0.1641, 0.9381, 0.1645, 0.9379, 0.1642, 0.9383, 0.1639, 0.9378, 0.1638, 0.9381, 0.163, 0.9384, 0.1637, 0.9383, 0.1639, 0.9384, 0.1637, 0.9385, 0.1638, 0.9385, 0.1639, 0.9383, 0.164, 0.9385, 0.1639, 0.9385, 0.164, 0.9384, 0.1641, 0.9387, 0.1636, 0.9384, 0.1637, 0.9381, 0.163, 0.939, 0.1632, 0.9387, 0.1636, 0.939, 0.1632, 0.9394, 0.1636, 0.9389, 0.1637, 0.9387, 0.1636, 0.9389, 0.1637, 0.9387, 0.1638, 0.9386, 0.1638, 0.9387, 0.1636, 0.9386, 0.1638, 0.9385, 0.1638, 0.9384, 0.1637, 0.6842, 0.188, 0.6938, 0.192, 0.6898, 0.1942, 0.6842, 0.1919, 0.6842, 0.188, 0.6842, 0.1919, 0.679, 0.1935, 0.6751, 0.1907, 0.6842, 0.188, 0.6751, 0.1907, 0.6687, 0.1869, 0.6842, 0.1822, 0.6842, 0.188, 0.6842, 0.1822, 0.7006, 0.189, 0.6938, 0.192, 0.6737, 0.2, 0.6751, 0.1907, 0.679, 0.1935, 0.6787, 0.1986, 0.6737, 0.2, 0.6787, 0.1986, 0.6802, 0.202, 0.676, 0.2066, 0.6737, 0.2, 0.676, 0.2066, 0.6712, 0.2148, 0.6666, 0.203, 0.6737, 0.2, 0.6666, 0.203, 0.6687, 0.1869, 0.6751, 0.1907, 0.6836, 0.2091, 0.676, 0.2066, 0.6802, 0.202, 0.6838, 0.203, 0.6836, 0.2091, 0.6838, 0.203, 0.6872, 0.2029, 0.6896, 0.2093, 0.6836, 0.2091, 0.6896, 0.2093, 0.6931, 0.2175, 0.6837, 0.219, 0.6836, 0.2091, 0.6837, 0.219, 0.6712, 0.2148, 0.676, 0.2066, 0.6939, 0.2023, 0.6896, 0.2093, 0.6872, 0.2029, 0.6893, 0.1999, 0.6939, 0.2023, 0.6893, 0.1999, 0.6898, 0.1942, 0.6938, 0.192, 0.6939, 0.2023, 0.6938, 0.192, 0.7006, 0.189, 0.7, 0.2072, 0.6939, 0.2023, 0.7, 0.2072, 0.6931, 0.2175, 0.6896, 0.2093, 0.6842, 0.1945, 0.6874, 0.1957, 0.6859, 0.1967, 0.6842, 0.1961, 0.6842, 0.1945, 0.6842, 0.1961, 0.6827, 0.1966, 0.6814, 0.1955, 0.6842, 0.1945, 0.6814, 0.1955, 0.679, 0.1935, 0.6842, 0.1919, 0.6842, 0.1945, 0.6842, 0.1919, 0.6898, 0.1942, 0.6874, 0.1957, 0.6811, 0.1982, 0.6814, 0.1955, 0.6827, 0.1966, 0.6824, 0.1981, 0.6811, 0.1982, 0.6824, 0.1981, 0.683, 0.1992, 0.6818, 0.2002, 0.6811, 0.1982, 0.6818, 0.2002, 0.6802, 0.202, 0.6787, 0.1986, 0.6811, 0.1982, 0.6787, 0.1986, 0.679, 0.1935, 0.6814, 0.1955, 0.6838, 0.2009, 0.6818, 0.2002, 0.683, 0.1992, 0.684, 0.1996, 0.6838, 0.2009, 0.684, 0.1996, 0.6851, 0.1995, 0.6859, 0.2007, 0.6838, 0.2009, 0.6859, 0.2007, 0.6872, 0.2029, 0.6838, 0.203, 0.6838, 0.2009, 0.6838, 0.203, 0.6802, 0.202, 0.6818, 0.2002, 0.6872, 0.199, 0.6859, 0.2007, 0.6851, 0.1995, 0.6859, 0.1985, 0.6872, 0.199, 0.6859, 0.1985, 0.6859, 0.1967, 0.6874, 0.1957, 0.6872, 0.199, 0.6874, 0.1957, 0.6898, 0.1942, 0.6893, 0.1999, 0.6872, 0.199, 0.6893, 0.1999, 0.6872, 0.2029, 0.6859, 0.2007, 0.3796, 0.12, 0.3496, 0.1912, 0.3394, 0.1732, 0.3642, 0.1075, 0.3796, 0.12, 0.4019, 0.1297, 0.3788, 0.2078, 0.3496, 0.1912, 0.1783, 0.4465, 0.1357, 0.3873, 0.1891, 0.3518, 0.2292, 0.4044, 0.1783, 0.4465, 0.2292, 0.4044, 0.2773, 0.45, 0.2228, 0.5087, 0.285, 0.3107, 0.2292, 0.4044, 0.1891, 0.3518, 0.25, 0.2775, 0.285, 0.3107, 0.25, 0.2775, 0.3394, 0.1732, 0.3496, 0.1912, 0.285, 0.3107, 0.3496, 0.1912, 0.3788, 0.2078, 0.3174, 0.3422, 0.285, 0.3107, 0.3174, 0.3422, 0.2773, 0.45, 0.2292, 0.4044, 0.9533, 0.1745, 0.96, 0.1556, 0.9754, 0.1482, 0.964, 0.1799, 0.95, 0.1788, 0.9585, 0.1874, 0.9525, 0.1936, 0.946, 0.1821, 0.95, 0.1788, 0.946, 0.1821, 0.9412, 0.1752, 0.9439, 0.1736, 0.9533, 0.1745, 0.9461, 0.1714, 0.9513, 0.1591, 0.96, 0.1556, 0.9357, 0.1832, 0.946, 0.1821, 0.9525, 0.1936, 0.9367, 0.1996, 0.9357, 0.1832, 0.9367, 0.1996, 0.909, 0.2035, 0.9234, 0.1807, 0.9357, 0.1832, 0.9234, 0.1807, 0.9305, 0.173, 0.9355, 0.1746, 0.9357, 0.1832, 0.9355, 0.1746, 0.9412, 0.1752, 0.946, 0.1821, 0.9199, 0.1753, 0.9234, 0.1807, 0.909, 0.2035, 0.9063, 0.1826, 0.9176, 0.1689, 0.9058, 0.1672, 0.9095, 0.1391, 0.9168, 0.1478, 0.9176, 0.1689, 0.9168, 0.1478, 0.9264, 0.1565, 0.9273, 0.1675, 0.9199, 0.1753, 0.9286, 0.1703, 0.9305, 0.173, 0.9234, 0.1807, 0.9403, 0.1421, 0.9168, 0.1478, 0.9095, 0.1391, 0.9461, 0.1264, 0.9403, 0.1421, 0.9461, 0.1264, 0.9754, 0.1482, 0.96, 0.1556, 0.9403, 0.1421, 0.96, 0.1556, 0.9513, 0.1591, 0.9381, 0.152, 0.9403, 0.1421, 0.9381, 0.152, 0.9264, 0.1565, 0.9168, 0.1478, 0.9807, 0.21, 0.9812, 0.2386, 0.9743, 0.2344, 0.9637, 0.2144, 0.9807, 0.21, 0.9637, 0.2144, 0.9525, 0.1936, 0.9585, 0.1874, 0.9999, 0.2035, 0.964, 0.1799, 0.9754, 0.1482, 0.9826, 0.1591, 0.9414, 0.2141, 0.9637, 0.2144, 0.9743, 0.2344, 0.948, 0.2299, 0.9414, 0.2141, 0.948, 0.2299, 0.909, 0.2035, 0.9414, 0.2141, 0.909, 0.2035, 0.9367, 0.1996, 0.9414, 0.2141, 0.9367, 0.1996, 0.9525, 0.1936, 0.9637, 0.2144, 0.896, 0.174, 0.8944, 0.1503, 0.9095, 0.1391, 0.9058, 0.1672, 0.896, 0.174, 0.9058, 0.1672, 0.9063, 0.1826, 0.909, 0.2035, 0.6845, 0.1717, 0.7096, 0.1806, 0.7006, 0.189, 0.6842, 0.1822, 0.6845, 0.1717, 0.6842, 0.1822, 0.6687, 0.1869, 0.6616, 0.1778, 0.6845, 0.1717, 0.6616, 0.1778, 0.6534, 0.1646, 0.6842, 0.1559, 0.6845, 0.1717, 0.6842, 0.1559, 0.7188, 0.17, 0.7096, 0.1806, 0.6523, 0.1997, 0.6616, 0.1778, 0.6687, 0.1869, 0.6666, 0.203, 0.6523, 0.1997, 0.6666, 0.203, 0.6712, 0.2148, 0.6512, 0.2219, 0.6523, 0.1997, 0.6512, 0.2219, 0.6116, 0.229, 0.6304, 0.1909, 0.6523, 0.1997, 0.6304, 0.1909, 0.6534, 0.1646, 0.6616, 0.1778, 0.6758, 0.2356, 0.6512, 0.2219, 0.6712, 0.2148, 0.6837, 0.219, 0.6758, 0.2356, 0.6837, 0.219, 0.6931, 0.2175, 0.7062, 0.2337, 0.6758, 0.2356, 0.7062, 0.2337, 0.7268, 0.2532, 0.6624, 0.264, 0.6758, 0.2356, 0.6624, 0.264, 0.6116, 0.229, 0.6512, 0.2219, 0.7127, 0.2069, 0.7062, 0.2337, 0.6931, 0.2175, 0.7, 0.2072, 0.7127, 0.2069, 0.7, 0.2072, 0.7006, 0.189, 0.7096, 0.1806, 0.7127, 0.2069, 0.7096, 0.1806, 0.7188, 0.17, 0.7241, 0.2058, 0.7127, 0.2069, 0.7241, 0.2058, 0.7268, 0.2532, 0.7062, 0.2337, 0.9603, 0.256, 0.9387, 0.267, 0.9331, 0.2613, 0.9545, 0.2521, 0.9603, 0.256, 0.9545, 0.2521, 0.9743, 0.2344, 0.9812, 0.2386, 0.9349, 0.2337, 0.9545, 0.2521, 0.9331, 0.2613, 0.9203, 0.238, 0.9349, 0.2337, 0.9203, 0.238, 0.909, 0.2035, 0.9349, 0.2337, 0.909, 0.2035, 0.948, 0.2299, 0.9349, 0.2337, 0.948, 0.2299, 0.9743, 0.2344, 0.9545, 0.2521, 0.9198, 0.2765, 0.9011, 0.2856, 0.8968, 0.2781, 0.915, 0.2699, 0.9198, 0.2765, 0.915, 0.2699, 0.9331, 0.2613, 0.9387, 0.267, 0.9037, 0.2441, 0.915, 0.2699, 0.8968, 0.2781, 0.8855, 0.251, 0.9037, 0.2441, 0.8855, 0.251, 0.8735, 0.2156, 0.8916, 0.2099, 0.9037, 0.2441, 0.8916, 0.2099, 0.909, 0.2035, 0.9203, 0.238, 0.9037, 0.2441, 0.9203, 0.238, 0.9331, 0.2613, 0.915, 0.2699, 0.8804, 0.1777, 0.8916, 0.2099, 0.8735, 0.2156, 0.8631, 0.182, 0.8804, 0.1777, 0.8631, 0.182, 0.8579, 0.1562, 0.8761, 0.1528, 0.8804, 0.1777, 0.8761, 0.1528, 0.8944, 0.1503, 0.896, 0.174, 0.8804, 0.1777, 0.896, 0.174, 0.909, 0.2035, 0.8916, 0.2099, 0.6842, 0.197, 0.685, 0.1973, 0.6846, 0.1977, 0.6842, 0.1975, 0.6842, 0.197, 0.6842, 0.1975, 0.6839, 0.1976, 0.6835, 0.1973, 0.6842, 0.197, 0.6835, 0.1973, 0.6827, 0.1966, 0.6842, 0.1961, 0.6842, 0.197, 0.6842, 0.1961, 0.6859, 0.1967, 0.685, 0.1973, 0.6833, 0.198, 0.6835, 0.1973, 0.6839, 0.1976, 0.6838, 0.1979, 0.6833, 0.198, 0.6838, 0.1979, 0.6839, 0.1982, 0.6836, 0.1986, 0.6833, 0.198, 0.6836, 0.1986, 0.683, 0.1992, 0.6824, 0.1981, 0.6833, 0.198, 0.6824, 0.1981, 0.6827, 0.1966, 0.6835, 0.1973, 0.6841, 0.1988, 0.6836, 0.1986, 0.6839, 0.1982, 0.6842, 0.1983, 0.6841, 0.1988, 0.6842, 0.1983, 0.6845, 0.1983, 0.6847, 0.1987, 0.6841, 0.1988, 0.6847, 0.1987, 0.6851, 0.1995, 0.684, 0.1996, 0.6841, 0.1988, 0.684, 0.1996, 0.683, 0.1992, 0.6836, 0.1986, 0.6851, 0.1982, 0.6847, 0.1987, 0.6845, 0.1983, 0.6846, 0.198, 0.6851, 0.1982, 0.6846, 0.198, 0.6846, 0.1977, 0.685, 0.1973, 0.6851, 0.1982, 0.685, 0.1973, 0.6859, 0.1967, 0.6859, 0.1985, 0.6851, 0.1982, 0.6859, 0.1985, 0.6851, 0.1995, 0.6847, 0.1987, 0.6842, 0.1977, 0.6844, 0.1978, 0.6843, 0.1979, 0.6842, 0.1978, 0.6842, 0.1977, 0.6842, 0.1978, 0.6841, 0.1979, 0.6841, 0.1978, 0.6842, 0.1977, 0.6841, 0.1978, 0.6839, 0.1976, 0.6842, 0.1975, 0.6842, 0.1977, 0.6842, 0.1975, 0.6846, 0.1977, 0.6844, 0.1978, 0.684, 0.1979, 0.6841, 0.1978, 0.6841, 0.1979, 0.6841, 0.1979, 0.684, 0.1979, 0.6841, 0.1979, 0.6841, 0.198, 0.6841, 0.1981, 0.684, 0.1979, 0.6841, 0.1981, 0.6839, 0.1982, 0.6838, 0.1979, 0.684, 0.1979, 0.6838, 0.1979, 0.6839, 0.1976, 0.6841, 0.1978, 0.6842, 0.1981, 0.6841, 0.1981, 0.6841, 0.198, 0.6842, 0.198, 0.6842, 0.1981, 0.6842, 0.198, 0.6843, 0.198, 0.6843, 0.1981, 0.6842, 0.1981, 0.6843, 0.1981, 0.6845, 0.1983, 0.6842, 0.1983, 0.6842, 0.1981, 0.6842, 0.1983, 0.6839, 0.1982, 0.6841, 0.1981, 0.6844, 0.198, 0.6843, 0.1981, 0.6843, 0.198, 0.6843, 0.198, 0.6844, 0.198, 0.6843, 0.198, 0.6843, 0.1979, 0.6844, 0.1978, 0.6844, 0.198, 0.6844, 0.1978, 0.6846, 0.1977, 0.6846, 0.198, 0.6844, 0.198, 0.6846, 0.198, 0.6845, 0.1983, 0.6843, 0.1981, 0.6842, 0.1979, 0.6843, 0.1979, 0.6842, 0.1979, 0.6842, 0.1979, 0.6842, 0.1979, 0.6842, 0.1979, 0.6842, 0.1979, 0.6842, 0.1979, 0.6842, 0.1979, 0.6842, 0.1979, 0.6841, 0.1979, 0.6842, 0.1978, 0.6842, 0.1979, 0.6842, 0.1978, 0.6843, 0.1979, 0.6843, 0.1979, 0.6842, 0.1979, 0.6842, 0.1979, 0.6842, 0.1979, 0.6842, 0.1979, 0.6842, 0.198, 0.6842, 0.198, 0.6842, 0.1979, 0.6842, 0.1979, 0.6842, 0.1979, 0.6842, 0.198, 0.6841, 0.198, 0.6841, 0.1979, 0.6842, 0.1979, 0.6841, 0.1979, 0.6841, 0.1979, 0.6842, 0.1979, 0.6842, 0.198, 0.6842, 0.198, 0.6842, 0.198, 0.6842, 0.198, 0.6842, 0.198, 0.6842, 0.198, 0.6842, 0.198, 0.6842, 0.198, 0.6842, 0.198, 0.6842, 0.198, 0.6843, 0.198, 0.6842, 0.198, 0.6842, 0.198, 0.6842, 0.198, 0.6841, 0.198, 0.6842, 0.198, 0.6843, 0.198, 0.6842, 0.198, 0.6842, 0.198, 0.6842, 0.1979, 0.6843, 0.198, 0.6842, 0.1979, 0.6842, 0.1979, 0.6843, 0.1979, 0.6843, 0.198, 0.6843, 0.1979, 0.6843, 0.1979, 0.6843, 0.198, 0.6843, 0.198, 0.6843, 0.198, 0.6843, 0.198, 0.6842, 0.198, 0.4685, 0.1463, 0.4547, 0.2018, 0.4427, 0.1735, 0.4547, 0.2018, 0.4685, 0.1463, 0.5087, 0.1805, 0.3238, 0.5646, 0.2228, 0.5087, 0.3274, 0.5116, 0.5133, 0.2721, 0.4712, 0.2971, 0.5, 0.2495, 0.418, 0.3174, 0.3174, 0.3422, 0.4098, 0.2779, 0.418, 0.3174, 0.4712, 0.2971, 0.4663, 0.3867, 0.5691, 0.2684, 0.5672, 0.2188, 0.5952, 0.2468, 0.94, 0.1644, 0.9402, 0.1631, 0.942, 0.1623, 0.9414, 0.1652, 0.9398, 0.1648, 0.9407, 0.1659, 0.9399, 0.1662, 0.9394, 0.1651, 0.9398, 0.1648, 0.9394, 0.1651, 0.9391, 0.1644, 0.9393, 0.1643, 0.94, 0.1644, 0.9393, 0.1641, 0.9394, 0.1636, 0.9402, 0.1631, 0.9386, 0.1652, 0.9394, 0.1651, 0.9399, 0.1662, 0.9384, 0.1662, 0.9386, 0.1652, 0.9384, 0.1662, 0.937, 0.1655, 0.9377, 0.1649, 0.9386, 0.1652, 0.9377, 0.1649, 0.9381, 0.1645, 0.9388, 0.1646, 0.9386, 0.1652, 0.9388, 0.1646, 0.9391, 0.1644, 0.9394, 0.1651, 0.9374, 0.1644, 0.9377, 0.1649, 0.937, 0.1655, 0.9365, 0.1648, 0.9372, 0.1639, 0.9363, 0.1639, 0.9365, 0.1615, 0.9374, 0.1623, 0.9372, 0.1639, 0.9374, 0.1623, 0.9381, 0.163, 0.9378, 0.1638, 0.9374, 0.1644, 0.9379, 0.1642, 0.9381, 0.1645, 0.9377, 0.1649, 0.939, 0.1624, 0.9374, 0.1623, 0.9365, 0.1615, 0.9391, 0.1609, 0.939, 0.1624, 0.9391, 0.1609, 0.942, 0.1623, 0.9402, 0.1631, 0.939, 0.1624, 0.9402, 0.1631, 0.9394, 0.1636, 0.939, 0.1632, 0.939, 0.1624, 0.939, 0.1632, 0.9381, 0.163, 0.9374, 0.1623, 0.9434, 0.1674, 0.9448, 0.1613, 0.9513, 0.1591, 0.9461, 0.1714, 0.9423, 0.1688, 0.9439, 0.1736, 0.9412, 0.1752, 0.9409, 0.1699, 0.9423, 0.1688, 0.9409, 0.1699, 0.9399, 0.1662, 0.9407, 0.1659, 0.9434, 0.1674, 0.9414, 0.1652, 0.942, 0.1623, 0.9448, 0.1613, 0.9374, 0.1697, 0.9409, 0.1699, 0.9412, 0.1752, 0.9355, 0.1746, 0.9374, 0.1697, 0.9355, 0.1746, 0.9305, 0.173, 0.9342, 0.1683, 0.9374, 0.1697, 0.9342, 0.1683, 0.937, 0.1655, 0.9384, 0.1662, 0.9374, 0.1697, 0.9384, 0.1662, 0.9399, 0.1662, 0.9409, 0.1699, 0.9333, 0.1668, 0.9342, 0.1683, 0.9305, 0.173, 0.9286, 0.1703, 0.9326, 0.1649, 0.9273, 0.1675, 0.9264, 0.1565, 0.9332, 0.1596, 0.9326, 0.1649, 0.9332, 0.1596, 0.9365, 0.1615, 0.9363, 0.1639, 0.9333, 0.1668, 0.9365, 0.1648, 0.937, 0.1655, 0.9342, 0.1683, 0.9391, 0.1576, 0.9332, 0.1596, 0.9264, 0.1565, 0.9381, 0.152, 0.9391, 0.1576, 0.9381, 0.152, 0.9513, 0.1591, 0.9448, 0.1613, 0.9391, 0.1576, 0.9448, 0.1613, 0.942, 0.1623, 0.9391, 0.1609, 0.9391, 0.1576, 0.9391, 0.1609, 0.9365, 0.1615, 0.9332, 0.1596, 0.2967, 0.08365, 0.2812, 0.1457, 0.2242, 0.1163, 0.231, 0.06136, 0.2967, 0.08365, 0.3642, 0.1075, 0.3394, 0.1732, 0.2812, 0.1457, 0.1143, 0.3379, 0.07502, 0.2706, 0.1261, 0.2493, 0.1726, 0.3076, 0.1143, 0.3379, 0.1726, 0.3076, 0.1891, 0.3518, 0.1357, 0.3873, 0.2062, 0.2292, 0.1726, 0.3076, 0.1261, 0.2493, 0.1651, 0.183, 0.2062, 0.2292, 0.1651, 0.183, 0.2242, 0.1163, 0.2812, 0.1457, 0.2062, 0.2292, 0.2812, 0.1457, 0.3394, 0.1732, 0.25, 0.2775, 0.2062, 0.2292, 0.25, 0.2775, 0.1891, 0.3518, 0.1726, 0.3076, 0.1789, 0.05201, 0.1802, 0.09779, 0.1395, 0.08636, 0.1275, 0.05254, 0.1789, 0.05201, 0.231, 0.06136, 0.2242, 0.1163, 0.1802, 0.09779, 0.05253, 0.2045, 0.04408, 0.1468, 0.08037, 0.1549, 0.09928, 0.2002, 0.05253, 0.2045, 0.09928, 0.2002, 0.1261, 0.2493, 0.07502, 0.2706, 0.1322, 0.1494, 0.09928, 0.2002, 0.08037, 0.1549, 0.1067, 0.1228, 0.1322, 0.1494, 0.1067, 0.1228, 0.1395, 0.08636, 0.1802, 0.09779, 0.1322, 0.1494, 0.1802, 0.09779, 0.2242, 0.1163, 0.1651, 0.183, 0.1322, 0.1494, 0.1651, 0.183, 0.1261, 0.2493, 0.09928, 0.2002, 0.8807, 0.2959, 0.8594, 0.3087, 0.8531, 0.2987, 0.8756, 0.2871, 0.8807, 0.2959, 0.8756, 0.2871, 0.8968, 0.2781, 0.9011, 0.2856, 0.8622, 0.2608, 0.8756, 0.2871, 0.8531, 0.2987, 0.8388, 0.2725, 0.8622, 0.2608, 0.8388, 0.2725, 0.8174, 0.2316, 0.8451, 0.2249, 0.8622, 0.2608, 0.8451, 0.2249, 0.8735, 0.2156, 0.8855, 0.251, 0.8622, 0.2608, 0.8855, 0.251, 0.8968, 0.2781, 0.8756, 0.2871, 0.8404, 0.1869, 0.8451, 0.2249, 0.8174, 0.2316, 0.8172, 0.1898, 0.8404, 0.1869, 0.8172, 0.1898, 0.8121, 0.1573, 0.8352, 0.1591, 0.8404, 0.1869, 0.8352, 0.1591, 0.8579, 0.1562, 0.8631, 0.182, 0.8404, 0.1869, 0.8631, 0.182, 0.8735, 0.2156, 0.8451, 0.2249, 0.8378, 0.325, 0.8152, 0.3498, 0.8019, 0.3388, 0.8288, 0.3149, 0.8378, 0.325, 0.8288, 0.3149, 0.8531, 0.2987, 0.8594, 0.3087, 0.8109, 0.2864, 0.8288, 0.3149, 0.8019, 0.3388, 0.7819, 0.3005, 0.8109, 0.2864, 0.7819, 0.3005, 0.7643, 0.2407, 0.79, 0.2374, 0.8109, 0.2864, 0.79, 0.2374, 0.8174, 0.2316, 0.8388, 0.2725, 0.8109, 0.2864, 0.8388, 0.2725, 0.8531, 0.2987, 0.8288, 0.3149, 0.7877, 0.1915, 0.79, 0.2374, 0.7643, 0.2407, 0.7572, 0.1939, 0.7877, 0.1915, 0.7572, 0.1939, 0.7508, 0.1584, 0.7843, 0.153, 0.7877, 0.1915, 0.7843, 0.153, 0.8121, 0.1573, 0.8172, 0.1898, 0.7877, 0.1915, 0.8172, 0.1898, 0.8174, 0.2316, 0.79, 0.2374, 0.4547, 0.2018, 0.418, 0.3174, 0.4098, 0.2779, 0.5298, 0.3599, 0.5805, 0.3326, 0.5884, 0.3906, 0.5805, 0.3326, 0.5298, 0.3599, 0.5555, 0.3024, 0.6256, 0.3201, 0.5805, 0.3326, 0.605, 0.2892, 0.5805, 0.3326, 0.6256, 0.3201, 0.6457, 0.3467, 0.3788, 0.2078, 0.4547, 0.2018, 0.4098, 0.2779, 0.4044, 0.392, 0.4663, 0.3867, 0.4275, 0.4419, 0.4468, 0.5051, 0.372, 0.4808, 0.4275, 0.4419, 0.4663, 0.3867, 0.4712, 0.2971, 0.5002, 0.3342, 0.4663, 0.3867, 0.5298, 0.3599, 0.523, 0.4291, 0.3174, 0.3422, 0.418, 0.3174, 0.4044, 0.392, 0.418, 0.3174, 0.4663, 0.3867, 0.4044, 0.392, 0.4712, 0.2971, 0.418, 0.3174, 0.4547, 0.2018, 0.5614, 0.4727, 0.6405, 0.4348, 0.6167, 0.4749, 0.725, 0.4308, 0.779, 0.48, 0.7757, 0.5094, 0.7079, 0.4626, 0.4468, 0.5051, 0.5614, 0.4727, 0.5174, 0.5135, 0.372, 0.4808, 0.4468, 0.5051, 0.402, 0.5161, 0.4044, 0.392, 0.372, 0.4808, 0.3689, 0.435, 0.2773, 0.45, 0.3174, 0.3422, 0.3689, 0.435, 0.7757, 0.5094, 0.7293, 0.5365, 0.6882, 0.4906, 0.7079, 0.4626, 0.3743, 0.5836, 0.402, 0.5161, 0.4468, 0.5051, 0.4433, 0.5907, 0.4433, 0.5907, 0.4468, 0.5051, 0.5174, 0.5135, 0.5364, 0.582, 0.3238, 0.5646, 0.372, 0.4808, 0.402, 0.5161, 0.3743, 0.5836, 0.6405, 0.4348, 0.6632, 0.355, 0.6717, 0.4138, 0.5974, 0.5529, 0.5364, 0.582, 0.5174, 0.5135, 0.5614, 0.4727, 0.5974, 0.5529, 0.5614, 0.4727, 0.6167, 0.4749, 0.6459, 0.526, 0.6882, 0.4906, 0.6459, 0.526, 0.6167, 0.4749, 0.6405, 0.4348, 0.7079, 0.4626, 0.6882, 0.4906, 0.6405, 0.4348, 0.6717, 0.4138, 0.7293, 0.5365, 0.6967, 0.5874, 0.6459, 0.526, 0.6882, 0.4906, 0.6274, 0.6142, 0.5974, 0.5529, 0.6459, 0.526, 0.6967, 0.5874, 0.6274, 0.6142, 0.5721, 0.665, 0.5364, 0.582, 0.5974, 0.5529, 0.2883, 0.6544, 0.3238, 0.5646, 0.3743, 0.5836, 0.3793, 0.6982, 0.4488, 0.6647, 0.4433, 0.5907, 0.5364, 0.582, 0.5721, 0.665, 0.3793, 0.6982, 0.3743, 0.5836, 0.4433, 0.5907, 0.4488, 0.6647, 0.372, 0.4808, 0.2773, 0.45, 0.3689, 0.435, 0.6632, 0.355, 0.725, 0.4308, 0.7079, 0.4626, 0.6717, 0.4138, 0.8464, 0.3343, 0.8378, 0.325, 0.8594, 0.3087, 0.8657, 0.3182, 0.8464, 0.3343, 0.828, 0.3584, 0.8152, 0.3498, 0.8378, 0.325, 0.8858, 0.3044, 0.8807, 0.2959, 0.9011, 0.2856, 0.9054, 0.293, 0.8858, 0.3044, 0.8657, 0.3182, 0.8594, 0.3087, 0.8807, 0.2959, 8.355e-05, 0.2063, 0.05253, 0.2045, 0.07502, 0.2706, 0.01796, 0.2947, 8.355e-05, 0.2063, 0.001193, 0.1356, 0.04408, 0.1468, 0.05253, 0.2045, 0.1727, 8.376e-05, 0.2348, 8.355e-05, 0.231, 0.06136, 0.1789, 0.05201, 0.1727, 8.376e-05, 0.1789, 0.05201, 0.1275, 0.05254, 0.1111, 0.0114, 0.04814, 0.3751, 0.1143, 0.3379, 0.1357, 0.3873, 0.07374, 0.4259, 0.04814, 0.3751, 0.01796, 0.2947, 0.07502, 0.2706, 0.1143, 0.3379, 0.3126, 0.01205, 0.3906, 0.03462, 0.3642, 0.1075, 0.2967, 0.08365, 0.3126, 0.01205, 0.2967, 0.08365, 0.231, 0.06136, 0.2348, 8.355e-05, 0.9326, 0.1649, 0.9363, 0.1639, 0.9365, 0.1648, 0.9333, 0.1668, 0.9326, 0.1649, 0.9333, 0.1668, 0.9286, 0.1703, 0.9273, 0.1675, 0.9434, 0.1674, 0.9423, 0.1688, 0.9407, 0.1659, 0.9414, 0.1652, 0.9434, 0.1674, 0.9461, 0.1714, 0.9439, 0.1736, 0.9423, 0.1688, 0.9372, 0.1639, 0.9378, 0.1638, 0.9379, 0.1642, 0.9374, 0.1644, 0.9372, 0.1639, 0.9374, 0.1644, 0.9365, 0.1648, 0.9363, 0.1639, 0.94, 0.1644, 0.9398, 0.1648, 0.9393, 0.1643, 0.9393, 0.1641, 0.94, 0.1644, 0.9414, 0.1652, 0.9407, 0.1659, 0.9398, 0.1648, 0.2228, 0.5087, 0.3238, 0.5646, 0.2846, 0.5868, 0.4685, 0.1463, 0.4925, 0.1003, 0.5226, 0.1404, 0.4925, 0.1003, 0.4685, 0.1463, 0.4731, 0.1157, 0.9246, 0.283, 0.9198, 0.2765, 0.9387, 0.267, 0.9444, 0.2726, 0.9246, 0.283, 0.9054, 0.293, 0.9011, 0.2856, 0.9198, 0.2765, 0.9663, 0.2599, 0.9603, 0.256, 0.9812, 0.2386, 0.9883, 0.2429, 0.9663, 0.2599, 0.9444, 0.2726, 0.9387, 0.267, 0.9603, 0.256, 0.9999, 0.2035, 0.9807, 0.21, 0.9585, 0.1874, 0.964, 0.1799, 0.9999, 0.2035, 0.9883, 0.2429, 0.9812, 0.2386, 0.9807, 0.21, 0.9176, 0.1689, 0.9273, 0.1675, 0.9286, 0.1703, 0.9199, 0.1753, 0.9176, 0.1689, 0.9199, 0.1753, 0.9063, 0.1826, 0.9058, 0.1672, 0.9533, 0.1745, 0.95, 0.1788, 0.9439, 0.1736, 0.9461, 0.1714, 0.9533, 0.1745, 0.964, 0.1799, 0.9585, 0.1874, 0.95, 0.1788, 0.1241, 0.487, 0.1783, 0.4465, 0.2228, 0.5087, 0.1635, 0.5558, 0.1241, 0.487, 0.07374, 0.4259, 0.1357, 0.3873, 0.1783, 0.4465, 0.4093, 0.04184, 0.4279, 0.04926, 0.4019, 0.1297, 0.3796, 0.12, 0.4093, 0.04184, 0.3796, 0.12, 0.3642, 0.1075, 0.3906, 0.03462, 0.9383, 0.1639, 0.9385, 0.1639, 0.9385, 0.1639, 0.9383, 0.164, 0.9383, 0.1639, 0.9383, 0.164, 0.9379, 0.1642, 0.9378, 0.1638, 0.9389, 0.164, 0.9389, 0.1641, 0.9387, 0.164, 0.9387, 0.1639, 0.9389, 0.164, 0.9393, 0.1641, 0.9393, 0.1643, 0.9389, 0.1641, 0.9386, 0.1639, 0.9386, 0.1639, 0.9386, 0.1639, 0.9386, 0.1639, 0.9386, 0.1639, 0.9386, 0.1639, 0.9385, 0.1639, 0.9385, 0.1639, 0.9386, 0.1639, 0.9386, 0.1639, 0.9386, 0.1639, 0.9386, 0.1639, 0.9386, 0.1639, 0.9387, 0.1639, 0.9387, 0.164, 0.9386, 0.1639, 0.372, 0.4808, 0.4044, 0.392, 0.4275, 0.4419, 0.9386, 0.1639, 0.9386, 0.1639, 0.9386, 0.1639, 0.9386, 0.1639, 0.9386, 0.1639, 0.9386, 0.1639, 0.9386, 0.1639, 0.9386, 0.1639, 0.03438, 0.0702, 0.1111, 0.0114, 0.1275, 0.05254, 0.07696, 0.1015, 0.03438, 0.0702, 0.07696, 0.1015, 0.04408, 0.1468, 0.001193, 0.1356, 0.589, 0.1539, 0.5935, 0.1911, 0.5824, 0.1672, 0.5603, 0.1806, 0.5233, 0.1633, 0.5553, 0.1563, 0.5935, 0.1911, 0.589, 0.1539, 0.61, 0.1688, 0.7895, 0.4047, 0.8145, 0.4014, 0.8096, 0.4295, 0.8145, 0.4014, 0.7895, 0.4047, 0.8152, 0.3498, 0.828, 0.3584, 0.3788, 0.2078, 0.4019, 0.1297, 0.4427, 0.1735, 0.3238, 0.5646, 0.2883, 0.6544, 0.2352, 0.6514, 0.2846, 0.5868, 0.1635, 0.5558, 0.2228, 0.5087, 0.2846, 0.5868, 0.2352, 0.6514, 0.4663, 0.3867, 0.4468, 0.5051, 0.4275, 0.4419, 0.4547, 0.2018, 0.3788, 0.2078, 0.4427, 0.1735, 0.2773, 0.45, 0.372, 0.4808, 0.3274, 0.5116, 0.372, 0.4808, 0.3238, 0.5646, 0.3274, 0.5116, 0.2228, 0.5087, 0.2773, 0.45, 0.3274, 0.5116, 0.4019, 0.1297, 0.4685, 0.1463, 0.4427, 0.1735, 0.5614, 0.4727, 0.4468, 0.5051, 0.523, 0.4291, 0.4468, 0.5051, 0.4663, 0.3867, 0.523, 0.4291, 0.5298, 0.3599, 0.5614, 0.4727, 0.523, 0.4291, 0.5173, 0.2026, 0.4547, 0.2018, 0.5087, 0.1805, 0.4685, 0.1463, 0.5233, 0.1633, 0.5087, 0.1805, 0.6405, 0.4348, 0.5614, 0.4727, 0.5884, 0.3906, 0.5805, 0.3326, 0.6405, 0.4348, 0.5884, 0.3906, 0.5614, 0.4727, 0.5298, 0.3599, 0.5884, 0.3906, 0.6405, 0.4348, 0.5805, 0.3326, 0.6457, 0.3467, 0.6256, 0.3201, 0.6632, 0.355, 0.6457, 0.3467, 0.6632, 0.355, 0.6405, 0.4348, 0.6457, 0.3467, 0.4712, 0.2971, 0.5133, 0.2721, 0.5002, 0.3342, 0.5298, 0.3599, 0.4663, 0.3867, 0.5002, 0.3342, 0.5133, 0.2721, 0.5298, 0.3599, 0.5002, 0.3342, 0.5133, 0.2721, 0.5691, 0.2684, 0.5555, 0.3024, 0.5298, 0.3599, 0.5133, 0.2721, 0.5555, 0.3024, 0.5691, 0.2684, 0.5805, 0.3326, 0.5555, 0.3024, 0.6154, 0.2571, 0.6256, 0.3201, 0.605, 0.2892, 0.5805, 0.3326, 0.5691, 0.2684, 0.605, 0.2892, 0.5691, 0.2684, 0.6154, 0.2571, 0.605, 0.2892, 0.5233, 0.1633, 0.5173, 0.2026, 0.5087, 0.1805, 0.5672, 0.2188, 0.5173, 0.2026, 0.5546, 0.1958, 0.5603, 0.1806, 0.5672, 0.2188, 0.5546, 0.1958, 0.5173, 0.2026, 0.5233, 0.1633, 0.5546, 0.1958, 0.5672, 0.2188, 0.5603, 0.1806, 0.5921, 0.2073, 0.6116, 0.229, 0.5672, 0.2188, 0.5921, 0.2073, 0.5603, 0.1806, 0.5935, 0.1911, 0.5921, 0.2073, 0.4925, 0.1003, 0.4731, 0.1157, 0.4279, 0.04926, 0.5935, 0.1911, 0.6203, 0.1745, 0.623, 0.1937, 0.6304, 0.1909, 0.6116, 0.229, 0.623, 0.1937, 0.6203, 0.1745, 0.6304, 0.1909, 0.623, 0.1937, 0.5553, 0.1563, 0.5387, 0.1298, 0.5646, 0.1443, 0.5173, 0.2026, 0.5672, 0.2188, 0.5546, 0.2471, 0.5691, 0.2684, 0.5133, 0.2721, 0.5546, 0.2471, 0.5133, 0.2721, 0.5173, 0.2026, 0.5546, 0.2471, 0.6138, 0.1572, 0.61, 0.1688, 0.589, 0.1539, 0.4712, 0.2971, 0.4547, 0.2018, 0.5, 0.2495, 0.4547, 0.2018, 0.5173, 0.2026, 0.5, 0.2495, 0.5173, 0.2026, 0.5133, 0.2721, 0.5, 0.2495, 0.5824, 0.1672, 0.5646, 0.1443, 0.589, 0.1539, 0.6116, 0.229, 0.6154, 0.2571, 0.5952, 0.2468, 0.5672, 0.2188, 0.6116, 0.229, 0.5952, 0.2468, 0.6154, 0.2571, 0.5691, 0.2684, 0.5952, 0.2468, 0.6138, 0.1572, 0.6203, 0.1745, 0.61, 0.1688, 0.6203, 0.1745, 0.5935, 0.1911, 0.61, 0.1688, 0.5226, 0.1404, 0.4925, 0.1003, 0.5387, 0.1298, 0.6203, 0.1745, 0.6138, 0.1572, 0.6392, 0.1709, 0.6304, 0.1909, 0.6203, 0.1745, 0.6392, 0.1709, 0.5603, 0.1806, 0.5646, 0.1443, 0.5824, 0.1672, 0.5935, 0.1911, 0.5603, 0.1806, 0.5824, 0.1672, 0.5646, 0.1443, 0.5603, 0.1806, 0.5553, 0.1563, 0.5233, 0.1633, 0.5387, 0.1298, 0.5553, 0.1563, 0.5233, 0.1633, 0.4685, 0.1463, 0.5226, 0.1404, 0.5387, 0.1298, 0.5233, 0.1633, 0.5226, 0.1404, 0.4019, 0.1297, 0.4279, 0.04926, 0.4731, 0.1157, 0.4685, 0.1463, 0.4019, 0.1297, 0.4731, 0.1157, 0.6392, 0.1709, 0.6138, 0.1572, 0.6534, 0.1646, 0.6842, 0.1979, 0.6842, 0.1979, 0.6842, 0.1979, 0.6842, 0.1979, 0.6632, 0.355, 0.7626, 0.393, 0.7316, 0.3934, 0.725, 0.4308, 0.6632, 0.355, 0.7316, 0.3934, 0.7895, 0.4047, 0.725, 0.4308, 0.7316, 0.3934, 0.6842, 0.1979, 0.6842, 0.198, 0.6842, 0.1979, 0.6842, 0.1979, 0.779, 0.48, 0.725, 0.4308, 0.8096, 0.4295, 0.725, 0.4308, 0.7895, 0.4047, 0.8096, 0.4295, 0.6842, 0.1979, 0.6842, 0.1979, 0.6842, 0.1979, 0.6842, 0.1979, 0.6842, 0.1979, 0.6842, 0.1979, 0.6842, 0.1979, 0.6842, 0.1979, 0.6842, 0.1979, 0.6842, 0.1979, 0.6842, 0.1979, 0.6842, 0.1979, 0.6842, 0.198, 0.6842, 0.1979, 0.6842, 0.1979, 0.6842, 0.1979, 0.9386, 0.1639, 0.9386, 0.1639, 0.9386, 0.1639, 0.9386, 0.1639, 0.9386, 0.1639, 0.9386, 0.1639, 0.9386, 0.1639, 0.9386, 0.1639, 0.9386, 0.1639, 0.9386, 0.1639, 0.9386, 0.1639, 0.9386, 0.1639, 0.9386, 0.1639, 0.9386, 0.1639, 0.9386, 0.1639, 0.9386, 0.1639, 0.9386, 0.1639, 0.9386, 0.1639, 0.9386, 0.1639, 0.9386, 0.1639, 0.9386, 0.1639, 0.9386, 0.1639, 0.9386, 0.1639, 0.9386, 0.1639, 0.9386, 0.1639, 0.9386, 0.1639, 0.9386, 0.1639, 0.9386, 0.1639, 0.9386, 0.1639, 0.9386, 0.1639, 0.9386, 0.1639, 0.9386, 0.1639, 0.9386, 0.1639, 0.9386, 0.1639, 0.9386, 0.1639, 0.9386, 0.1639, 0.9386, 0.1639, 0.9386, 0.1639, 0.9386, 0.1639, 0.9386, 0.1639, 0.9386, 0.1639, 0.9386, 0.1639, 0.9386, 0.1639, 0.9386, 0.1639, 0.9386, 0.1639, 0.9386, 0.1639, 0.9386, 0.1639, 0.9386, 0.1639, 0.9386, 0.1639, 0.9386, 0.1639, 0.9386, 0.1639, 0.9386, 0.1639, 0.9386, 0.1639, 0.9386, 0.1639, 0.9386, 0.1639, 0.9386, 0.1639, 0.9386, 0.1639, 0.9386, 0.1639, 0.9386, 0.1639, 0.9386, 0.1639, 0.9386, 0.1639, 0.9386, 0.1639, 0.9386, 0.1639, 0.9386, 0.1639, 0.9386, 0.1639, 0.9386, 0.1639, 0.9386, 0.1639, 0.9386, 0.1639, 0.9386, 0.1639, 0.9386, 0.1639, 0.9386, 0.1639, 0.9386, 0.1639, 0.8096, 0.4295, 0.8145, 0.4014, 0.779, 0.48])
me_001.materials.append(mat_x)
me_001.use_remesh_preserve_volume = False
me_001.use_remesh_preserve_attributes = False
me_001.use_mirror_vertex_groups = False
me_001.update()

# ---- objects
ob_lion = bpy.data.objects.new('lion', me_001)
ob_lamp = bpy.data.objects.new('Lamp', light_lamp)
ob_camera = bpy.data.objects.new('Camera', cam_camera)

# ---- transforms, parenting, visibility, modifiers, constraints
ob_lion.location = (0.0, 0.0, 0.0)
ob_lion.lineart.crease_threshold = 0.0
_vg = ob_lion.vertex_groups.new(name='tategami')
_m = ob_lion.modifiers.new('ミラー', 'MIRROR')
_m.use_clip = True
ob_lamp.location = (4.076, 1.005, 5.904)
ob_lamp.rotation_euler = (0.6503, 0.05522, 1.866)
ob_lamp.lock_rotations_4d = False
ob_lamp.empty_display_type = 'ARROWS'
ob_lamp.color = (0.0, 0.0, 0.0, 0.0)
ob_lamp.lineart.crease_threshold = 0.0
ob_camera.location = (7.481, -6.508, 5.344)
ob_camera.rotation_euler = (1.109, 0.0, 0.8149)
ob_camera.lock_rotations_4d = False
ob_camera.empty_display_type = 'ARROWS'
ob_camera.color = (0.0, 0.0, 0.0, 0.0)
ob_camera.display_type = 'WIRE'
ob_camera.lineart.crease_threshold = 0.0

# ---- collection membership
col_collection_1.objects.link(ob_lion)
col_collection_1.objects.link(ob_lamp)
col_collection_1.objects.link(ob_camera)

# ---- scene / render settings (as saved in the file)
scene.camera = ob_camera
scene.frame_start = 1; scene.frame_end = 250; scene.frame_set(57)
scene.render.engine = 'BLENDER_EEVEE_NEXT'
scene.render.resolution_percentage = 50
scene.render.dither_intensity = 0.0
scene.cycles.use_denoising = False
scene.cycles.samples = 128
scene.cycles.sampling_pattern = 'TABULATED_SOBOL'
scene.cycles.use_adaptive_sampling = False
scene.cycles.use_light_tree = False
scene.cycles.blur_glossy = 0.0
scene.cycles.sample_clamp_indirect = 0.0
scene.view_settings.view_transform = 'Standard'
bpy.context.view_layer.update()
